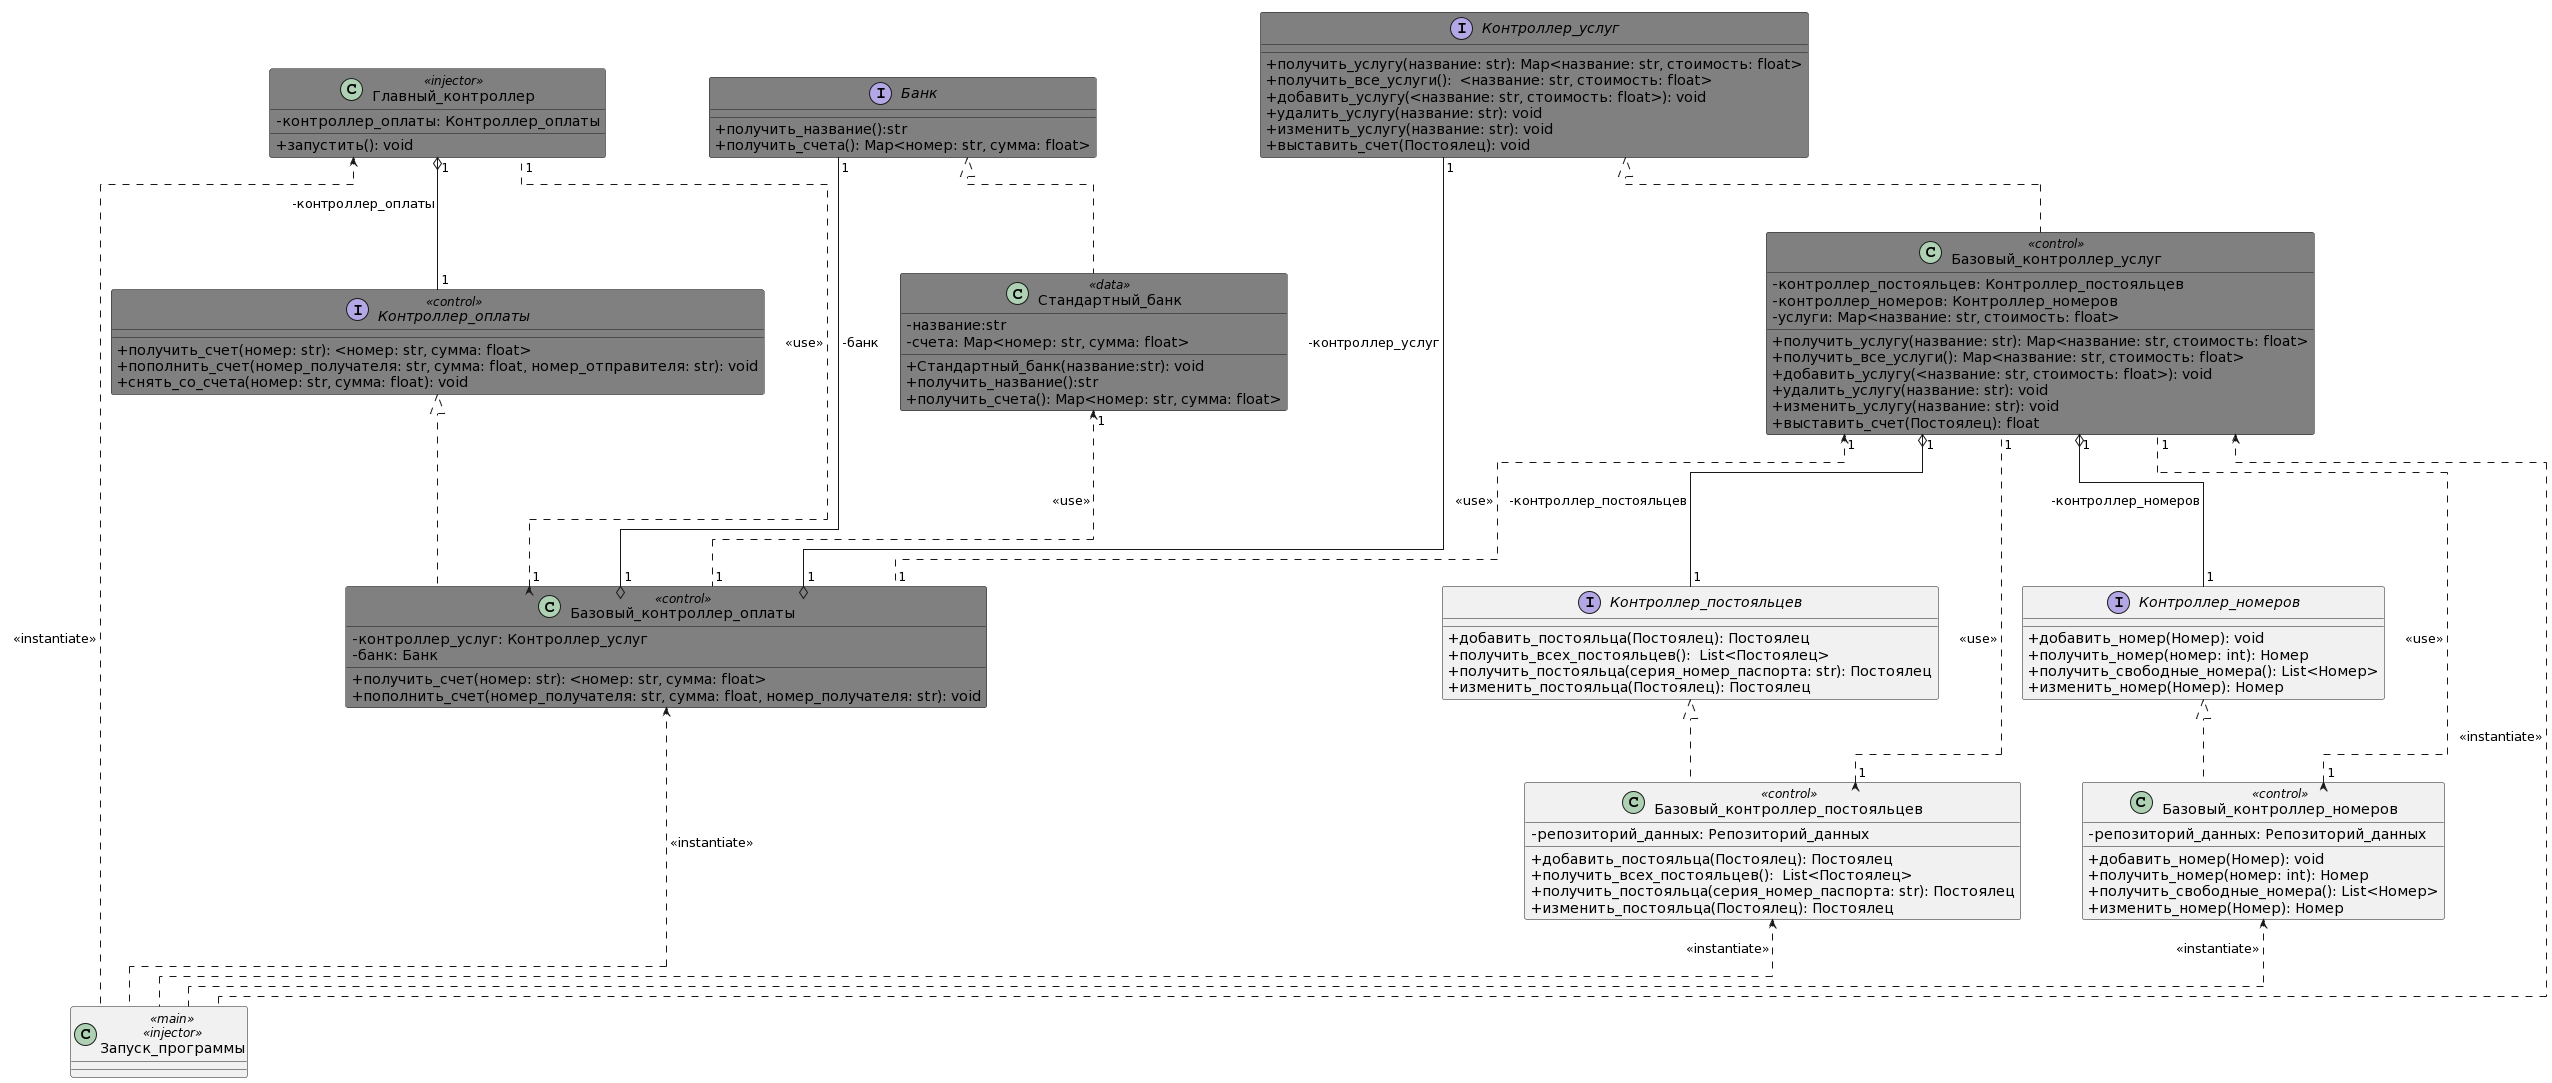

The diagram above was rendered by PlantUML. Its source (embedded in the PNG):
@startuml
skinparam classAttributeIconSize 0
skinparam linetype ortho
skinparam fixCircleLabelOverlapping true

!pragma layout elk

class Запуск_программы <<main>> <<injector>>

class Главный_контроллер <<injector>>#grey{
-контроллер_оплаты: Контроллер_оплаты
+запустить(): void
}

interface Контроллер_услуг #grey{
+получить_услугу(название: str): Map<название: str, стоимость: float>
+получить_все_услуги():  <название: str, стоимость: float>
+добавить_услугу(<название: str, стоимость: float>): void
+удалить_услугу(название: str): void
+изменить_услугу(название: str): void
+выставить_счет(Постоялец): void
}

class Базовый_контроллер_услуг <<control>> #grey{
-контроллер_постояльцев: Контроллер_постояльцев
-контроллер_номеров: Контроллер_номеров
-услуги: Map<название: str, стоимость: float>
+получить_услугу(название: str): Map<название: str, стоимость: float>
+получить_все_услуги(): Map<название: str, стоимость: float>
+добавить_услугу(<название: str, стоимость: float>): void
+удалить_услугу(название: str): void
+изменить_услугу(название: str): void
+выставить_счет(Постоялец): float
}

class Стандартный_банк <<data>> #grey{
-название:str
-счета: Map<номер: str, сумма: float>
+Стандартный_банк(название:str): void
+получить_название():str
+получить_счета(): Map<номер: str, сумма: float>
}

interface Банк #grey{
+получить_название():str
+получить_счета(): Map<номер: str, сумма: float>
}

interface Контроллер_оплаты<<control>> #grey{
+получить_счет(номер: str): <номер: str, сумма: float>
+пополнить_счет(номер_получателя: str, сумма: float, номер_отправителя: str): void
+снять_со_счета(номер: str, сумма: float): void
}

class Базовый_контроллер_оплаты<<control>> #grey{
-контроллер_услуг: Контроллер_услуг
-банк: Банк
+получить_счет(номер: str): <номер: str, сумма: float>
+пополнить_счет(номер_получателя: str, сумма: float, номер_получателя: str): void
}


interface Контроллер_постояльцев {
+добавить_постояльца(Постоялец): Постоялец
+получить_всех_постояльцев():  List<Постоялец>
+получить_постояльца(серия_номер_паспорта: str): Постоялец
+изменить_постояльца(Постоялец): Постоялец
}

class Базовый_контроллер_постояльцев <<control>>{
-репозиторий_данных: Репозиторий_данных
+добавить_постояльца(Постоялец): Постоялец
+получить_всех_постояльцев():  List<Постоялец>
+получить_постояльца(серия_номер_паспорта: str): Постоялец
+изменить_постояльца(Постоялец): Постоялец
}

interface Контроллер_номеров {
+добавить_номер(Номер): void
+получить_номер(номер: int): Номер
+получить_свободные_номера(): List<Номер>
+изменить_номер(Номер): Номер
}

class Базовый_контроллер_номеров <<control>>{
-репозиторий_данных: Репозиторий_данных
+добавить_номер(Номер): void
+получить_номер(номер: int): Номер
+получить_свободные_номера(): List<Номер>
+изменить_номер(Номер): Номер
}

Главный_контроллер <.. Запуск_программы: <<instantiate>>
Базовый_контроллер_постояльцев <.. Запуск_программы: <<instantiate>>
Базовый_контроллер_номеров<.. Запуск_программы: <<instantiate>>
Базовый_контроллер_услуг <.. Запуск_программы: <<instantiate>>
Базовый_контроллер_оплаты <.. Запуск_программы: <<instantiate>>

Главный_контроллер "1" o-- "1" Контроллер_оплаты: -контроллер_оплаты
Базовый_контроллер_услуг "1" o-- "1" Контроллер_постояльцев: -контроллер_постояльцев
Базовый_контроллер_услуг "1" o-- "1" Контроллер_номеров: -контроллер_номеров
Базовый_контроллер_оплаты "1" o-- "1" Контроллер_услуг: -контроллер_услуг
Базовый_контроллер_оплаты "1" o-- "1" Банк: -банк


Базовый_контроллер_оплаты "1" <.. "1" Главный_контроллер: <<use>>
Стандартный_банк "1" <.. "1" Базовый_контроллер_оплаты: <<use>>
Базовый_контроллер_услуг "1" <.. "1" Базовый_контроллер_оплаты : <<use>>

Базовый_контроллер_постояльцев "1" <.. "1" Базовый_контроллер_услуг : <<use>>
Базовый_контроллер_номеров"1" <.. "1" Базовый_контроллер_услуг : <<use>>

Контроллер_постояльцев<|.. Базовый_контроллер_постояльцев
Контроллер_номеров<|.. Базовый_контроллер_номеров
Контроллер_услуг <|.. Базовый_контроллер_услуг 
Контроллер_оплаты <|.. Базовый_контроллер_оплаты
Банк <|.. Стандартный_банк
@enduml